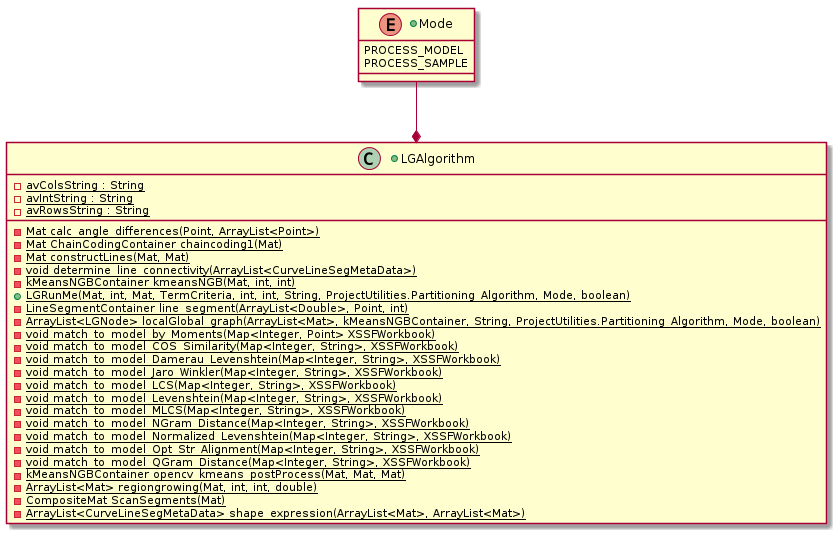

The diagram above was rendered by PlantUML. Its source (embedded in the PNG):
@startuml

+enum Mode {
    PROCESS_MODEL
    PROCESS_SAMPLE
}

+class LGAlgorithm {
    -{static} avColsString : String
    -{static} avIntString : String
    -{static} avRowsString : String
    -{static} Mat calc_angle_differences(Point, ArrayList<Point>)    
    -{static} Mat ChainCodingContainer chaincoding1(Mat)
    -{static} Mat constructLines(Mat, Mat)
    -{static} void determine_line_connectivity(ArrayList<CurveLineSegMetaData>)
    -{static} kMeansNGBContainer kmeansNGB(Mat, int, int)
    +{static} LGRunMe(Mat, int, Mat, TermCriteria, int, int, String, ProjectUtilities.Partitioning_Algorithm, Mode, boolean)
    -{static} LineSegmentContainer line_segment(ArrayList<Double>, Point, int)
    -{static} ArrayList<LGNode> localGlobal_graph(ArrayList<Mat>, kMeansNGBContainer, String, ProjectUtilities.Partitioning_Algorithm, Mode, boolean)
    -{static} void match_to_model_by_Moments(Map<Integer, Point> XSSFWorkbook)
    -{static} void match_to_model_COS_Similarity(Map<Integer, String>, XSSFWorkbook)
    -{static} void match_to_model_Damerau_Levenshtein(Map<Integer, String>, XSSFWorkbook)
    -{static} void match_to_model_Jaro_Winkler(Map<Integer, String>, XSSFWorkbook)
    -{static} void match_to_model_LCS(Map<Integer, String>, XSSFWorkbook)
    -{static} void match_to_model_Levenshtein(Map<Integer, String>, XSSFWorkbook)
    -{static} void match_to_model_MLCS(Map<Integer, String>, XSSFWorkbook)
    -{static} void match_to_model_NGram_Distance(Map<Integer, String>, XSSFWorkbook)
    -{static} void match_to_model_Normalized_Levenshtein(Map<Integer, String>, XSSFWorkbook)
    -{static} void match_to_model_Opt_Str_Alignment(Map<Integer, String>, XSSFWorkbook)
    -{static} void match_to_model_QGram_Distance(Map<Integer, String>, XSSFWorkbook)
    -{static} kMeansNGBContainer opencv_kmeans_postProcess(Mat, Mat, Mat)
    -{static} ArrayList<Mat> regiongrowing(Mat, int, int, double)
    -{static} CompositeMat ScanSegments(Mat)
    -{static} ArrayList<CurveLineSegMetaData> shape_expression(ArrayList<Mat>, ArrayList<Mat>)
}

Mode --* LGAlgorithm 

@enduml